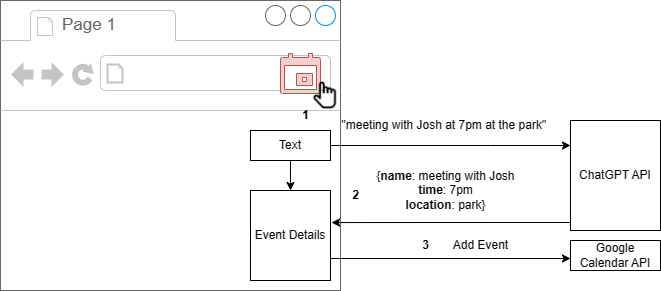

The diagram above was exported from draw.io. Its source (the exported page's mxGraphModel, read from the mxfile embedded in the PNG):
<mxGraphModel dx="1012" dy="570" grid="1" gridSize="10" guides="1" tooltips="1" connect="1" arrows="1" fold="1" page="1" pageScale="1" pageWidth="850" pageHeight="1100" math="0" shadow="0">
  <root>
    <mxCell id="0" />
    <mxCell id="1" parent="0" />
    <mxCell id="VAanfGG8Dm1kVePBORGj-1" value="" style="strokeWidth=1;shadow=0;dashed=0;align=center;html=1;shape=mxgraph.mockup.containers.browserWindow;rSize=0;strokeColor=#666666;strokeColor2=#008cff;strokeColor3=#c4c4c4;mainText=,;recursiveResize=0;movable=0;resizable=0;rotatable=0;deletable=0;editable=0;locked=1;connectable=0;" vertex="1" parent="1">
      <mxGeometry x="360" y="170" width="340" height="290" as="geometry" />
    </mxCell>
    <mxCell id="VAanfGG8Dm1kVePBORGj-2" value="Page 1" style="strokeWidth=1;shadow=0;dashed=0;align=center;html=1;shape=mxgraph.mockup.containers.anchor;fontSize=17;fontColor=#666666;align=left;whiteSpace=wrap;" vertex="1" parent="VAanfGG8Dm1kVePBORGj-1">
      <mxGeometry x="60" y="12" width="110" height="26" as="geometry" />
    </mxCell>
    <mxCell id="VAanfGG8Dm1kVePBORGj-3" value="" style="strokeWidth=1;shadow=0;dashed=0;align=center;html=1;shape=mxgraph.mockup.containers.anchor;rSize=0;fontSize=17;fontColor=#666666;align=left;" vertex="1" parent="VAanfGG8Dm1kVePBORGj-1">
      <mxGeometry x="130" y="60" width="250" height="26" as="geometry" />
    </mxCell>
    <mxCell id="VAanfGG8Dm1kVePBORGj-5" value="" style="html=1;dashed=0;aspect=fixed;verticalLabelPosition=bottom;verticalAlign=top;align=center;shape=mxgraph.gmdl.calendar;strokeColor=#b85450;fillColor=#f8cecc;shadow=0;sketch=0;" vertex="1" parent="VAanfGG8Dm1kVePBORGj-1">
      <mxGeometry x="280" y="53" width="40" height="40" as="geometry" />
    </mxCell>
    <mxCell id="VAanfGG8Dm1kVePBORGj-4" value="Text" style="rounded=0;whiteSpace=wrap;html=1;" vertex="1" parent="1">
      <mxGeometry x="610" y="300" width="80" height="30" as="geometry" />
    </mxCell>
    <mxCell id="VAanfGG8Dm1kVePBORGj-8" value="Event Details" style="rounded=0;whiteSpace=wrap;html=1;" vertex="1" parent="1">
      <mxGeometry x="610" y="360" width="80" height="90" as="geometry" />
    </mxCell>
    <mxCell id="VAanfGG8Dm1kVePBORGj-9" value="" style="edgeStyle=orthogonalEdgeStyle;rounded=0;orthogonalLoop=1;jettySize=auto;html=1;" edge="1" parent="1" source="VAanfGG8Dm1kVePBORGj-4" target="VAanfGG8Dm1kVePBORGj-8">
      <mxGeometry relative="1" as="geometry" />
    </mxCell>
    <mxCell id="VAanfGG8Dm1kVePBORGj-12" value="&quot;meeting with Josh at 7pm at the park&quot;&amp;nbsp;" style="text;html=1;align=center;verticalAlign=middle;resizable=0;points=[];autosize=1;strokeColor=none;fillColor=none;" vertex="1" parent="1">
      <mxGeometry x="690" y="280" width="230" height="30" as="geometry" />
    </mxCell>
    <mxCell id="VAanfGG8Dm1kVePBORGj-13" value="{&lt;b&gt;name&lt;/b&gt;: meeting with Josh&lt;br&gt;&lt;b&gt;time&lt;/b&gt;: 7pm&lt;br&gt;&lt;b&gt;location&lt;/b&gt;: park}" style="text;html=1;align=center;verticalAlign=middle;resizable=0;points=[];autosize=1;strokeColor=none;fillColor=none;" vertex="1" parent="1">
      <mxGeometry x="725" y="330" width="160" height="60" as="geometry" />
    </mxCell>
    <mxCell id="VAanfGG8Dm1kVePBORGj-21" value="&lt;b&gt;2&lt;/b&gt;" style="text;html=1;align=center;verticalAlign=middle;resizable=0;points=[];autosize=1;strokeColor=none;fillColor=none;" vertex="1" parent="1">
      <mxGeometry x="700" y="350" width="30" height="30" as="geometry" />
    </mxCell>
    <mxCell id="VAanfGG8Dm1kVePBORGj-20" value="&lt;b&gt;1&lt;/b&gt;" style="text;html=1;align=center;verticalAlign=middle;resizable=0;points=[];autosize=1;strokeColor=none;fillColor=none;" vertex="1" parent="1">
      <mxGeometry x="650" y="270" width="30" height="30" as="geometry" />
    </mxCell>
    <mxCell id="VAanfGG8Dm1kVePBORGj-22" value="&lt;b&gt;3&lt;/b&gt;" style="text;html=1;align=center;verticalAlign=middle;resizable=0;points=[];autosize=1;strokeColor=none;fillColor=none;" vertex="1" parent="1">
      <mxGeometry x="770" y="400" width="30" height="30" as="geometry" />
    </mxCell>
    <mxCell id="VAanfGG8Dm1kVePBORGj-19" value="Add Event" style="text;html=1;align=center;verticalAlign=middle;resizable=0;points=[];autosize=1;strokeColor=none;fillColor=none;" vertex="1" parent="1">
      <mxGeometry x="800" y="400" width="80" height="30" as="geometry" />
    </mxCell>
    <mxCell id="VAanfGG8Dm1kVePBORGj-6" value="ChatGPT API" style="rounded=0;whiteSpace=wrap;html=1;" vertex="1" parent="1">
      <mxGeometry x="930" y="290" width="90" height="110" as="geometry" />
    </mxCell>
    <mxCell id="VAanfGG8Dm1kVePBORGj-10" value="Google Calendar API" style="rounded=0;whiteSpace=wrap;html=1;" vertex="1" parent="1">
      <mxGeometry x="930" y="410" width="90" height="30" as="geometry" />
    </mxCell>
    <mxCell id="VAanfGG8Dm1kVePBORGj-7" value="" style="edgeStyle=orthogonalEdgeStyle;rounded=0;orthogonalLoop=1;jettySize=auto;html=1;" edge="1" parent="1" source="VAanfGG8Dm1kVePBORGj-4" target="VAanfGG8Dm1kVePBORGj-6">
      <mxGeometry relative="1" as="geometry">
        <Array as="points">
          <mxPoint x="850" y="315" />
          <mxPoint x="850" y="315" />
        </Array>
      </mxGeometry>
    </mxCell>
    <mxCell id="VAanfGG8Dm1kVePBORGj-17" style="edgeStyle=orthogonalEdgeStyle;rounded=0;orthogonalLoop=1;jettySize=auto;html=1;exitX=0;exitY=1;exitDx=0;exitDy=0;entryX=1.013;entryY=0.356;entryDx=0;entryDy=0;entryPerimeter=0;" edge="1" parent="1" source="VAanfGG8Dm1kVePBORGj-6" target="VAanfGG8Dm1kVePBORGj-8">
      <mxGeometry relative="1" as="geometry">
        <Array as="points">
          <mxPoint x="930" y="392" />
        </Array>
      </mxGeometry>
    </mxCell>
    <mxCell id="VAanfGG8Dm1kVePBORGj-18" style="edgeStyle=orthogonalEdgeStyle;rounded=0;orthogonalLoop=1;jettySize=auto;html=1;exitX=1;exitY=0.75;exitDx=0;exitDy=0;" edge="1" parent="1" source="VAanfGG8Dm1kVePBORGj-8">
      <mxGeometry relative="1" as="geometry">
        <mxPoint x="930" y="428" as="targetPoint" />
        <Array as="points">
          <mxPoint x="930" y="428" />
        </Array>
      </mxGeometry>
    </mxCell>
    <mxCell id="VAanfGG8Dm1kVePBORGj-24" value="" style="shape=image;html=1;verticalAlign=top;verticalLabelPosition=bottom;labelBackgroundColor=#ffffff;imageAspect=0;aspect=fixed;image=https://cdn1.iconfinder.com/data/icons/iconoir-vol-3/24/open-select-hand-gesture-128.png" vertex="1" parent="1">
      <mxGeometry x="670" y="250" width="30" height="30" as="geometry" />
    </mxCell>
  </root>
</mxGraphModel>